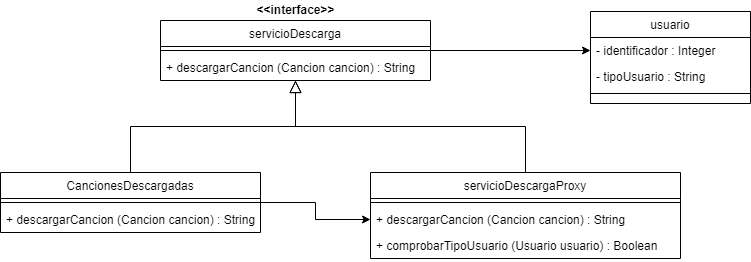

The diagram above was exported from draw.io. Its source (the exported page's mxGraphModel, read from the mxfile embedded in the PNG):
<mxGraphModel dx="1038" dy="539" grid="1" gridSize="10" guides="1" tooltips="1" connect="1" arrows="1" fold="1" page="1" pageScale="1" pageWidth="827" pageHeight="1169" math="0" shadow="0">
  <root>
    <mxCell id="WIyWlLk6GJQsqaUBKTNV-0" />
    <mxCell id="WIyWlLk6GJQsqaUBKTNV-1" parent="WIyWlLk6GJQsqaUBKTNV-0" />
    <mxCell id="fB1DhO5tGmabPahK5Eqe-10" style="edgeStyle=orthogonalEdgeStyle;rounded=0;orthogonalLoop=1;jettySize=auto;html=1;entryX=0;entryY=0.5;entryDx=0;entryDy=0;" edge="1" parent="WIyWlLk6GJQsqaUBKTNV-1" source="zkfFHV4jXpPFQw0GAbJ--0" target="zkfFHV4jXpPFQw0GAbJ--18">
      <mxGeometry relative="1" as="geometry" />
    </mxCell>
    <mxCell id="zkfFHV4jXpPFQw0GAbJ--0" value="servicioDescarga" style="swimlane;fontStyle=0;align=center;verticalAlign=top;childLayout=stackLayout;horizontal=1;startSize=26;horizontalStack=0;resizeParent=1;resizeLast=0;collapsible=1;marginBottom=0;rounded=0;shadow=0;strokeWidth=1;" parent="WIyWlLk6GJQsqaUBKTNV-1" vertex="1">
      <mxGeometry x="170" y="198" width="270" height="60" as="geometry">
        <mxRectangle x="230" y="140" width="160" height="26" as="alternateBounds" />
      </mxGeometry>
    </mxCell>
    <mxCell id="zkfFHV4jXpPFQw0GAbJ--4" value="" style="line;html=1;strokeWidth=1;align=left;verticalAlign=middle;spacingTop=-1;spacingLeft=3;spacingRight=3;rotatable=0;labelPosition=right;points=[];portConstraint=eastwest;" parent="zkfFHV4jXpPFQw0GAbJ--0" vertex="1">
      <mxGeometry y="26" width="270" height="8" as="geometry" />
    </mxCell>
    <mxCell id="zkfFHV4jXpPFQw0GAbJ--5" value="+ descargarCancion (Cancion cancion) : String" style="text;align=left;verticalAlign=top;spacingLeft=4;spacingRight=4;overflow=hidden;rotatable=0;points=[[0,0.5],[1,0.5]];portConstraint=eastwest;" parent="zkfFHV4jXpPFQw0GAbJ--0" vertex="1">
      <mxGeometry y="34" width="270" height="26" as="geometry" />
    </mxCell>
    <mxCell id="fB1DhO5tGmabPahK5Eqe-8" style="edgeStyle=orthogonalEdgeStyle;rounded=0;orthogonalLoop=1;jettySize=auto;html=1;entryX=0;entryY=0.5;entryDx=0;entryDy=0;" edge="1" parent="WIyWlLk6GJQsqaUBKTNV-1" source="zkfFHV4jXpPFQw0GAbJ--6" target="fB1DhO5tGmabPahK5Eqe-3">
      <mxGeometry relative="1" as="geometry" />
    </mxCell>
    <mxCell id="zkfFHV4jXpPFQw0GAbJ--6" value="CancionesDescargadas" style="swimlane;fontStyle=0;align=center;verticalAlign=top;childLayout=stackLayout;horizontal=1;startSize=26;horizontalStack=0;resizeParent=1;resizeLast=0;collapsible=1;marginBottom=0;rounded=0;shadow=0;strokeWidth=1;" parent="WIyWlLk6GJQsqaUBKTNV-1" vertex="1">
      <mxGeometry x="10" y="350" width="260" height="60" as="geometry">
        <mxRectangle x="130" y="380" width="160" height="26" as="alternateBounds" />
      </mxGeometry>
    </mxCell>
    <mxCell id="zkfFHV4jXpPFQw0GAbJ--9" value="" style="line;html=1;strokeWidth=1;align=left;verticalAlign=middle;spacingTop=-1;spacingLeft=3;spacingRight=3;rotatable=0;labelPosition=right;points=[];portConstraint=eastwest;" parent="zkfFHV4jXpPFQw0GAbJ--6" vertex="1">
      <mxGeometry y="26" width="260" height="8" as="geometry" />
    </mxCell>
    <mxCell id="fB1DhO5tGmabPahK5Eqe-6" value="+ descargarCancion (Cancion cancion) : String" style="text;align=left;verticalAlign=top;spacingLeft=4;spacingRight=4;overflow=hidden;rotatable=0;points=[[0,0.5],[1,0.5]];portConstraint=eastwest;" vertex="1" parent="zkfFHV4jXpPFQw0GAbJ--6">
      <mxGeometry y="34" width="260" height="26" as="geometry" />
    </mxCell>
    <mxCell id="zkfFHV4jXpPFQw0GAbJ--12" value="" style="endArrow=block;endSize=10;endFill=0;shadow=0;strokeWidth=1;rounded=0;edgeStyle=elbowEdgeStyle;elbow=vertical;" parent="WIyWlLk6GJQsqaUBKTNV-1" source="zkfFHV4jXpPFQw0GAbJ--6" target="zkfFHV4jXpPFQw0GAbJ--0" edge="1">
      <mxGeometry width="160" relative="1" as="geometry">
        <mxPoint x="200" y="203" as="sourcePoint" />
        <mxPoint x="200" y="203" as="targetPoint" />
      </mxGeometry>
    </mxCell>
    <mxCell id="zkfFHV4jXpPFQw0GAbJ--13" value="servicioDescargaProxy" style="swimlane;fontStyle=0;align=center;verticalAlign=top;childLayout=stackLayout;horizontal=1;startSize=26;horizontalStack=0;resizeParent=1;resizeLast=0;collapsible=1;marginBottom=0;rounded=0;shadow=0;strokeWidth=1;" parent="WIyWlLk6GJQsqaUBKTNV-1" vertex="1">
      <mxGeometry x="380" y="350" width="310" height="86" as="geometry">
        <mxRectangle x="340" y="380" width="170" height="26" as="alternateBounds" />
      </mxGeometry>
    </mxCell>
    <mxCell id="zkfFHV4jXpPFQw0GAbJ--15" value="" style="line;html=1;strokeWidth=1;align=left;verticalAlign=middle;spacingTop=-1;spacingLeft=3;spacingRight=3;rotatable=0;labelPosition=right;points=[];portConstraint=eastwest;" parent="zkfFHV4jXpPFQw0GAbJ--13" vertex="1">
      <mxGeometry y="26" width="310" height="8" as="geometry" />
    </mxCell>
    <mxCell id="fB1DhO5tGmabPahK5Eqe-3" value="+ descargarCancion (Cancion cancion) : String" style="text;align=left;verticalAlign=top;spacingLeft=4;spacingRight=4;overflow=hidden;rotatable=0;points=[[0,0.5],[1,0.5]];portConstraint=eastwest;" vertex="1" parent="zkfFHV4jXpPFQw0GAbJ--13">
      <mxGeometry y="34" width="310" height="26" as="geometry" />
    </mxCell>
    <mxCell id="fB1DhO5tGmabPahK5Eqe-5" value="+ comprobarTipoUsuario (Usuario usuario) : Boolean" style="text;align=left;verticalAlign=top;spacingLeft=4;spacingRight=4;overflow=hidden;rotatable=0;points=[[0,0.5],[1,0.5]];portConstraint=eastwest;" vertex="1" parent="zkfFHV4jXpPFQw0GAbJ--13">
      <mxGeometry y="60" width="310" height="26" as="geometry" />
    </mxCell>
    <mxCell id="zkfFHV4jXpPFQw0GAbJ--16" value="" style="endArrow=block;endSize=10;endFill=0;shadow=0;strokeWidth=1;rounded=0;edgeStyle=elbowEdgeStyle;elbow=vertical;" parent="WIyWlLk6GJQsqaUBKTNV-1" source="zkfFHV4jXpPFQw0GAbJ--13" target="zkfFHV4jXpPFQw0GAbJ--0" edge="1">
      <mxGeometry width="160" relative="1" as="geometry">
        <mxPoint x="210" y="373" as="sourcePoint" />
        <mxPoint x="310" y="271" as="targetPoint" />
      </mxGeometry>
    </mxCell>
    <mxCell id="zkfFHV4jXpPFQw0GAbJ--17" value="usuario" style="swimlane;fontStyle=0;align=center;verticalAlign=top;childLayout=stackLayout;horizontal=1;startSize=26;horizontalStack=0;resizeParent=1;resizeLast=0;collapsible=1;marginBottom=0;rounded=0;shadow=0;strokeWidth=1;" parent="WIyWlLk6GJQsqaUBKTNV-1" vertex="1">
      <mxGeometry x="600" y="189" width="160" height="92" as="geometry">
        <mxRectangle x="550" y="140" width="160" height="26" as="alternateBounds" />
      </mxGeometry>
    </mxCell>
    <mxCell id="zkfFHV4jXpPFQw0GAbJ--18" value="- identificador : Integer" style="text;align=left;verticalAlign=top;spacingLeft=4;spacingRight=4;overflow=hidden;rotatable=0;points=[[0,0.5],[1,0.5]];portConstraint=eastwest;" parent="zkfFHV4jXpPFQw0GAbJ--17" vertex="1">
      <mxGeometry y="26" width="160" height="26" as="geometry" />
    </mxCell>
    <mxCell id="zkfFHV4jXpPFQw0GAbJ--19" value="- tipoUsuario : String" style="text;align=left;verticalAlign=top;spacingLeft=4;spacingRight=4;overflow=hidden;rotatable=0;points=[[0,0.5],[1,0.5]];portConstraint=eastwest;rounded=0;shadow=0;html=0;" parent="zkfFHV4jXpPFQw0GAbJ--17" vertex="1">
      <mxGeometry y="52" width="160" height="26" as="geometry" />
    </mxCell>
    <mxCell id="zkfFHV4jXpPFQw0GAbJ--23" value="" style="line;html=1;strokeWidth=1;align=left;verticalAlign=middle;spacingTop=-1;spacingLeft=3;spacingRight=3;rotatable=0;labelPosition=right;points=[];portConstraint=eastwest;" parent="zkfFHV4jXpPFQw0GAbJ--17" vertex="1">
      <mxGeometry y="78" width="160" height="8" as="geometry" />
    </mxCell>
    <mxCell id="fB1DhO5tGmabPahK5Eqe-0" value="&amp;lt;&amp;lt;interface&amp;gt;&amp;gt;" style="text;html=1;align=center;verticalAlign=middle;resizable=0;points=[];autosize=1;strokeColor=none;fillColor=none;fontStyle=1" vertex="1" parent="WIyWlLk6GJQsqaUBKTNV-1">
      <mxGeometry x="260" y="178" width="90" height="20" as="geometry" />
    </mxCell>
  </root>
</mxGraphModel>